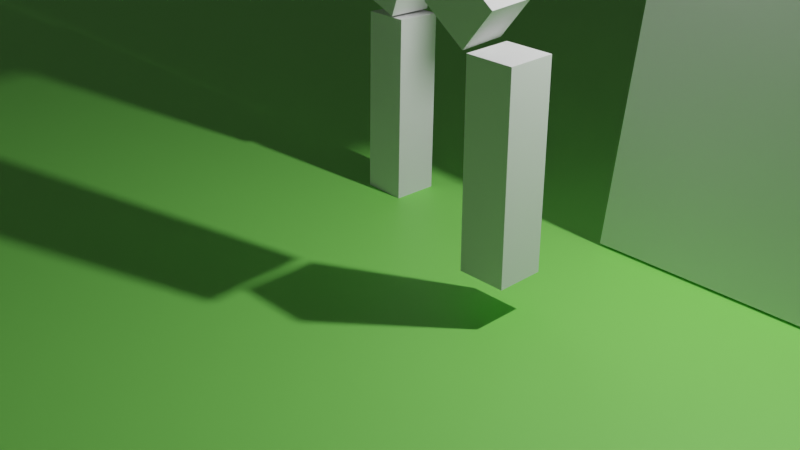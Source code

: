 # Source: wall.blend  (saved by Blender 2.91.10; exported with 4.5.12 LTS)
import bpy
from mathutils import Matrix  # noqa: F401  (used for matrix-valued properties, if any)

bpy.ops.wm.read_factory_settings(use_empty=True)
scene = bpy.context.scene
scene.name = 'Scene'

# ---- collections
col_collection = bpy.data.collections.new('Collection'); scene.collection.children.link(col_collection)
col_collection_2 = bpy.data.collections.new('Collection 2'); scene.collection.children.link(col_collection_2)

# ---- materials (node trees are filled in below, after node groups)
mat_material_001 = bpy.data.materials.new('Material.001')
mat_material_001.use_transparent_shadow = False

# ---- material node trees
mat_material_001.use_nodes = True; mat_material_001.node_tree.nodes.clear()
_N = mat_material_001.node_tree.nodes; _L = mat_material_001.node_tree.links
n0 = _N.new('ShaderNodeBsdfPrincipled'); n0.name = 'Principled BSDF'; n0.location = (10, 300)
n0.distribution = 'GGX'
n0.subsurface_method = 'BURLEY'
n0.inputs[0].default_value = (0.2448, 0.8, 0.1263, 1.0)
n0.inputs[3].default_value = 1.45
n0.inputs[27].default_value = (0.0, 0.0, 0.0, 1.0)
n0.inputs[28].default_value = 1.0
n1 = _N.new('ShaderNodeOutputMaterial'); n1.name = 'Material Output'; n1.location = (300, 300)
_L.new(n0.outputs[0], n1.inputs[0])
n1.is_active_output = True

# ---- world
world_world = bpy.data.worlds.new('World'); scene.world = world_world
world_world.use_nodes = True; world_world.node_tree.nodes.clear()
_N = world_world.node_tree.nodes; _L = world_world.node_tree.links
n0 = _N.new('ShaderNodeOutputWorld'); n0.name = 'World Output'; n0.location = (300, 300)
n1 = _N.new('ShaderNodeBackground'); n1.name = 'Background'; n1.location = (10, 300)
n1.inputs[0].default_value = (0.05088, 0.05088, 0.05088, 1.0)
_L.new(n1.outputs[0], n0.inputs[0])
n0.is_active_output = True
world_world.color = (0.05088, 0.05088, 0.05088)
world_world.use_sun_shadow = False
world_world.sun_shadow_jitter_overblur = 0.0

# ---- cameras
cam_camera = bpy.data.cameras.new('Camera')
cam_camera.clip_end = 100.0
cam_camera.ortho_scale = 7.314
cam_camera_001 = bpy.data.cameras.new('Camera.001')
cam_camera_001.clip_end = 100.0
cam_camera_001.ortho_scale = 7.314

# ---- lights
light_light = bpy.data.lights.new('Light', 'POINT')
light_light.transmission_factor = 0.0
light_light.energy = 1000.0
light_light.shadow_soft_size = 0.1
light_light.shadow_maximum_resolution = 0.006
light_light.use_absolute_resolution = True

# ---- meshes
me_cube_001 = bpy.data.meshes.new('Cube.001')
me_cube_001.from_pydata([(-1.686, -1.0, -1.0), (-1.0, -1.0, 1.0), (-1.686, 1.0, -1.0), (-1.0, 1.0, 1.0), (1.686, -1.0, -1.0), (1.0, -1.0, 1.0), (1.686, 1.0, -1.0), (1.0, 1.0, 1.0), (-1.0, 0.75, 1.0), (1.0, -0.75, 1.0), (-1.0, -0.25, 1.0), (1.0, 0.25, 1.0), (-1.0, 0.25, 1.0), (1.0, -0.25, 1.0), (-1.0, -0.75, 1.0), (1.0, 0.75, 1.0), (-1.0, 0.75, 1.31), (-1.0, 1.0, 1.31), (1.0, 1.0, 1.31), (1.0, -0.75, 1.31), (1.0, -1.0, 1.31), (-1.0, -1.0, 1.31), (-1.0, -0.25, 1.31), (1.0, 0.25, 1.31), (-1.0, 0.25, 1.31), (1.0, -0.25, 1.31), (-1.0, -0.75, 1.31), (1.0, 0.75, 1.31), (-1.343, 1.0, 0.0), (1.343, 1.0, 0.0), (-1.172, 1.0, 0.5), (1.172, 1.0, 0.5), (-1.515, 1.0, -0.5), (1.515, 1.0, -0.5), (-1.343, -1.0, 0.0), (1.343, -1.0, 0.0), (1.515, -1.0, -0.5), (-1.515, -1.0, -0.5), (-1.172, -1.0, 0.5), (1.172, -1.0, 0.5), (1.517, -1.0, -0.5069), (-1.0, 0.5, 1.0), (1.0, 0.5, 1.0), (1.0, -0.5, 1.0), (-1.0, -0.5, 1.0), (1.172, 0.0, 0.5), (1.343, 0.0, 0.0), (1.172, 0.5, 0.5), (1.343, 0.5, 0.0)], [], [(0, 37, 34, 38, 1, 14, 44, 10, 12, 41, 8, 3, 30, 28, 32, 2), (6, 33, 40, 4), (2, 6, 4, 0), (3, 8, 16, 17), (9, 14, 26, 19), (11, 23, 25, 13), (41, 12, 11, 42), (12, 10, 22, 24), (15, 7, 18, 27), (11, 12, 24, 23), (39, 5, 1, 38), (8, 15, 27, 16), (19, 26, 21, 20), (5, 9, 19, 20), (14, 1, 21, 26), (18, 17, 16, 27), (43, 44, 14, 9), (23, 24, 22, 25), (10, 13, 25, 22), (30, 3, 7, 31), (7, 3, 17, 18), (1, 5, 20, 21), (32, 28, 29, 33), (28, 30, 31, 29), (2, 32, 33, 6), (36, 35, 34, 37), (4, 40, 36, 37, 0), (35, 39, 38, 34), (39, 45, 47, 31, 7, 15, 42, 11, 13, 43, 9, 5), (48, 29, 31, 47), (40, 33, 29, 48, 46, 35, 36), (8, 41, 42, 15), (13, 10, 44, 43), (35, 46, 45, 39), (46, 48, 47, 45)])
_uv = me_cube_001.uv_layers.new(name='UVMap')
_uv.uv.foreach_set('vector', [0.375, 0.0, 0.4375, 0.0, 0.5, 0.0, 0.5625, 0.0, 0.625, 0.0, 0.625, 0.03125, 0.625, 0.0625, 0.625, 0.09375, 0.625, 0.1562, 0.625, 0.1875, 0.625, 0.2188, 0.625, 0.25, 0.5625, 0.25, 0.5, 0.25, 0.4375, 0.25, 0.375, 0.25, 0.375, 0.5, 0.4375, 0.5, 0.4366, 0.75, 0.375, 0.75, 0.125, 0.5, 0.375, 0.5, 0.375, 0.75, 0.125, 0.75, 0.625, 0.25, 0.625, 0.2188, 0.625, 0.2188, 0.625, 0.25, 0.625, 0.7188, 0.875, 0.7188, 0.875, 0.7188, 0.625, 0.7188, 0.625, 0.5938, 0.625, 0.5938, 0.625, 0.6562, 0.625, 0.6562, 0.875, 0.5625, 0.875, 0.5938, 0.625, 0.5938, 0.625, 0.5625, 0.625, 0.1562, 0.625, 0.09375, 0.625, 0.09375, 0.625, 0.1562, 0.625, 0.5312, 0.625, 0.5, 0.625, 0.5, 0.625, 0.5312, 0.625, 0.5938, 0.875, 0.5938, 0.875, 0.5938, 0.625, 0.5938, 0.5625, 0.75, 0.625, 0.75, 0.625, 1.0, 0.5625, 1.0, 0.875, 0.5312, 0.625, 0.5312, 0.625, 0.5312, 0.875, 0.5312, 0.625, 0.7188, 0.875, 0.7188, 0.875, 0.75, 0.625, 0.75, 0.625, 0.75, 0.625, 0.7188, 0.625, 0.7188, 0.625, 0.75, 0.625, 0.03125, 0.625, 0.0, 0.625, 0.0, 0.625, 0.03125, 0.625, 0.5, 0.875, 0.5, 0.875, 0.5312, 0.625, 0.5312, 0.625, 0.6875, 0.875, 0.6875, 0.875, 0.7188, 0.625, 0.7188, 0.625, 0.5938, 0.875, 0.5938, 0.875, 0.6562, 0.625, 0.6562, 0.875, 0.6562, 0.625, 0.6562, 0.625, 0.6562, 0.875, 0.6562, 0.5625, 0.25, 0.625, 0.25, 0.625, 0.5, 0.5625, 0.5, 0.625, 0.5, 0.625, 0.25, 0.625, 0.25, 0.625, 0.5, 0.625, 1.0, 0.625, 0.75, 0.625, 0.75, 0.625, 1.0, 0.4375, 0.25, 0.5, 0.25, 0.5, 0.5, 0.4375, 0.5, 0.5, 0.25, 0.5625, 0.25, 0.5625, 0.5, 0.5, 0.5, 0.375, 0.25, 0.4375, 0.25, 0.4375, 0.5, 0.375, 0.5, 0.4375, 0.75, 0.5, 0.75, 0.5, 1.0, 0.4375, 1.0, 0.375, 0.75, 0.4366, 0.75, 0.4375, 0.75, 0.4375, 1.0, 0.375, 1.0, 0.5, 0.75, 0.5625, 0.75, 0.5625, 1.0, 0.5, 1.0, 0.5625, 0.75, 0.5625, 0.625, 0.5625, 0.5625, 0.5625, 0.5, 0.625, 0.5, 0.625, 0.5312, 0.625, 0.5625, 0.625, 0.5938, 0.625, 0.6562, 0.625, 0.6875, 0.625, 0.7188, 0.625, 0.75, 0.5, 0.5625, 0.5, 0.5, 0.5625, 0.5, 0.5625, 0.5625, 0.4366, 0.75, 0.4375, 0.5, 0.5, 0.5, 0.5, 0.5625, 0.5, 0.625, 0.5, 0.75, 0.4375, 0.75, 0.875, 0.5312, 0.875, 0.5625, 0.625, 0.5625, 0.625, 0.5312, 0.625, 0.6562, 0.875, 0.6562, 0.875, 0.6875, 0.625, 0.6875, 0.5, 0.75, 0.5, 0.625, 0.5625, 0.625, 0.5625, 0.75, 0.5, 0.625, 0.5, 0.5625, 0.5625, 0.5625, 0.5625, 0.625])
me_cube_001.use_remesh_fix_poles = True
me_cube_001.use_remesh_preserve_attributes = False
me_cube_001.use_mirror_vertex_groups = False
me_cube_001.update()
me_cube_004 = bpy.data.meshes.new('Cube.004')
me_cube_004.from_pydata([(-0.5, -0.5, 0.5), (-0.5, 0.5, 0.5), (0.5, -0.5, 0.5), (0.5, 0.5, 0.5), (-0.5, 0.5, -0.6184), (-0.5, -0.5, -0.6184), (0.5, 0.5, -0.6184), (0.5, -0.5, -0.6184)], [], [(5, 0, 1, 4), (4, 1, 3, 6), (6, 3, 2, 7), (7, 2, 0, 5), (3, 1, 0, 2), (4, 6, 7, 5)])
_uv = me_cube_004.uv_layers.new(name='UVMap')
_uv.uv.foreach_set('vector', [0.375, 0.0, 0.625, 0.0, 0.625, 0.25, 0.375, 0.25, 0.375, 0.25, 0.625, 0.25, 0.625, 0.5, 0.375, 0.5, 0.375, 0.5, 0.625, 0.5, 0.625, 0.75, 0.375, 0.75, 0.375, 0.75, 0.625, 0.75, 0.625, 1.0, 0.375, 1.0, 0.625, 0.5, 0.875, 0.5, 0.875, 0.75, 0.625, 0.75, 0.125, 0.5, 0.375, 0.5, 0.375, 0.75, 0.125, 0.75])
me_cube_004.use_remesh_fix_poles = True
me_cube_004.use_remesh_preserve_attributes = False
me_cube_004.use_mirror_vertex_groups = False
me_cube_004.update()
me_cube_003 = bpy.data.meshes.new('Cube.003')
me_cube_003.from_pydata([(-0.2714, -0.5, 0.5), (-0.2714, 0.5, 0.5), (0.2714, -0.5, 0.5), (0.2714, 0.5, 0.5), (-0.2714, -0.5, -2.129), (0.2714, -0.5, -2.129), (-0.2714, 0.5, -2.129), (0.2714, 0.5, -2.129)], [], [(4, 0, 1, 6), (6, 1, 3, 7), (7, 3, 2, 5), (5, 2, 0, 4), (3, 1, 0, 2), (6, 7, 5, 4)])
_uv = me_cube_003.uv_layers.new(name='UVMap')
_uv.uv.foreach_set('vector', [0.375, 0.0, 0.625, 0.0, 0.625, 0.25, 0.375, 0.25, 0.375, 0.25, 0.625, 0.25, 0.625, 0.5, 0.375, 0.5, 0.375, 0.5, 0.625, 0.5, 0.625, 0.75, 0.375, 0.75, 0.375, 0.75, 0.625, 0.75, 0.625, 1.0, 0.375, 1.0, 0.625, 0.5, 0.875, 0.5, 0.875, 0.75, 0.625, 0.75, 0.125, 0.5, 0.375, 0.5, 0.375, 0.75, 0.125, 0.75])
me_cube_003.use_remesh_fix_poles = True
me_cube_003.use_remesh_preserve_attributes = False
me_cube_003.use_mirror_vertex_groups = False
me_cube_003.update()
me_cube_008 = bpy.data.meshes.new('Cube.008')
me_cube_008.from_pydata([(-0.5, -0.5, 0.5), (-0.5, 0.5, 0.5), (0.5, -0.5, 0.5), (0.5, 0.5, 0.5), (-0.5, 0.5, -0.6184), (-0.5, -0.5, -0.6184), (0.5, 0.5, -0.6184), (0.5, -0.5, -0.6184)], [], [(5, 0, 1, 4), (4, 1, 3, 6), (6, 3, 2, 7), (7, 2, 0, 5), (3, 1, 0, 2), (4, 6, 7, 5)])
_uv = me_cube_008.uv_layers.new(name='UVMap')
_uv.uv.foreach_set('vector', [0.375, 0.0, 0.625, 0.0, 0.625, 0.25, 0.375, 0.25, 0.375, 0.25, 0.625, 0.25, 0.625, 0.5, 0.375, 0.5, 0.375, 0.5, 0.625, 0.5, 0.625, 0.75, 0.375, 0.75, 0.375, 0.75, 0.625, 0.75, 0.625, 1.0, 0.375, 1.0, 0.625, 0.5, 0.875, 0.5, 0.875, 0.75, 0.625, 0.75, 0.125, 0.5, 0.375, 0.5, 0.375, 0.75, 0.125, 0.75])
me_cube_008.use_remesh_fix_poles = True
me_cube_008.use_remesh_preserve_attributes = False
me_cube_008.use_mirror_vertex_groups = False
me_cube_008.update()
me_cube_006 = bpy.data.meshes.new('Cube.006')
me_cube_006.from_pydata([(-0.5, -0.5, 0.5), (-0.5, 0.5, 0.5), (0.5, -0.5, 0.5), (0.5, 0.5, 0.5), (-0.5, 0.5, -0.6184), (-0.5, -0.5, -0.6184), (0.5, 0.5, -0.6184), (0.5, -0.5, -0.6184)], [], [(5, 0, 1, 4), (4, 1, 3, 6), (6, 3, 2, 7), (7, 2, 0, 5), (3, 1, 0, 2), (4, 6, 7, 5)])
_uv = me_cube_006.uv_layers.new(name='UVMap')
_uv.uv.foreach_set('vector', [0.375, 0.0, 0.625, 0.0, 0.625, 0.25, 0.375, 0.25, 0.375, 0.25, 0.625, 0.25, 0.625, 0.5, 0.375, 0.5, 0.375, 0.5, 0.625, 0.5, 0.625, 0.75, 0.375, 0.75, 0.375, 0.75, 0.625, 0.75, 0.625, 1.0, 0.375, 1.0, 0.625, 0.5, 0.875, 0.5, 0.875, 0.75, 0.625, 0.75, 0.125, 0.5, 0.375, 0.5, 0.375, 0.75, 0.125, 0.75])
me_cube_006.use_remesh_fix_poles = True
me_cube_006.use_remesh_preserve_attributes = False
me_cube_006.use_mirror_vertex_groups = False
me_cube_006.update()
me_cube_010 = bpy.data.meshes.new('Cube.010')
me_cube_010.from_pydata([(-0.5, -0.5, 0.5), (-0.5, 0.5, 0.5), (0.5, -0.5, 0.5), (0.5, 0.5, 0.5), (-0.5, 0.5, -0.6184), (-0.5, -0.5, -0.6184), (0.5, 0.5, -0.6184), (0.5, -0.5, -0.6184)], [], [(5, 0, 1, 4), (4, 1, 3, 6), (6, 3, 2, 7), (7, 2, 0, 5), (3, 1, 0, 2), (4, 6, 7, 5)])
_uv = me_cube_010.uv_layers.new(name='UVMap')
_uv.uv.foreach_set('vector', [0.375, 0.0, 0.625, 0.0, 0.625, 0.25, 0.375, 0.25, 0.375, 0.25, 0.625, 0.25, 0.625, 0.5, 0.375, 0.5, 0.375, 0.5, 0.625, 0.5, 0.625, 0.75, 0.375, 0.75, 0.375, 0.75, 0.625, 0.75, 0.625, 1.0, 0.375, 1.0, 0.625, 0.5, 0.875, 0.5, 0.875, 0.75, 0.625, 0.75, 0.125, 0.5, 0.375, 0.5, 0.375, 0.75, 0.125, 0.75])
me_cube_010.use_remesh_fix_poles = True
me_cube_010.use_remesh_preserve_attributes = False
me_cube_010.use_mirror_vertex_groups = False
me_cube_010.update()
me_cube_012 = bpy.data.meshes.new('Cube.012')
me_cube_012.from_pydata([(-0.5, -0.5, 0.5), (-0.5, 0.5, 0.5), (0.5, -0.5, 0.5), (0.5, 0.5, 0.5), (-0.5, 0.5, -0.6184), (-0.5, -0.5, -0.6184), (0.5, 0.5, -0.6184), (0.5, -0.5, -0.6184)], [], [(5, 0, 1, 4), (4, 1, 3, 6), (6, 3, 2, 7), (7, 2, 0, 5), (3, 1, 0, 2), (4, 6, 7, 5)])
_uv = me_cube_012.uv_layers.new(name='UVMap')
_uv.uv.foreach_set('vector', [0.375, 0.0, 0.625, 0.0, 0.625, 0.25, 0.375, 0.25, 0.375, 0.25, 0.625, 0.25, 0.625, 0.5, 0.375, 0.5, 0.375, 0.5, 0.625, 0.5, 0.625, 0.75, 0.375, 0.75, 0.375, 0.75, 0.625, 0.75, 0.625, 1.0, 0.375, 1.0, 0.625, 0.5, 0.875, 0.5, 0.875, 0.75, 0.625, 0.75, 0.125, 0.5, 0.375, 0.5, 0.375, 0.75, 0.125, 0.75])
me_cube_012.use_remesh_fix_poles = True
me_cube_012.use_remesh_preserve_attributes = False
me_cube_012.use_mirror_vertex_groups = False
me_cube_012.update()
me_cube_002 = bpy.data.meshes.new('Cube.002')
me_cube_002.from_pydata([(-0.5, -0.5, -0.5), (-0.5, -0.5, 0.5), (-0.5, 0.5, -0.5), (-0.5, 0.5, 0.5), (0.5, -0.5, -0.5), (0.5, -0.5, 0.5), (0.5, 0.5, -0.5), (0.5, 0.5, 0.5)], [], [(0, 1, 3, 2), (2, 3, 7, 6), (6, 7, 5, 4), (4, 5, 1, 0), (2, 6, 4, 0), (7, 3, 1, 5)])
_uv = me_cube_002.uv_layers.new(name='UVMap')
_uv.uv.foreach_set('vector', [0.375, 0.0, 0.625, 0.0, 0.625, 0.25, 0.375, 0.25, 0.375, 0.25, 0.625, 0.25, 0.625, 0.5, 0.375, 0.5, 0.375, 0.5, 0.625, 0.5, 0.625, 0.75, 0.375, 0.75, 0.375, 0.75, 0.625, 0.75, 0.625, 1.0, 0.375, 1.0, 0.125, 0.5, 0.375, 0.5, 0.375, 0.75, 0.125, 0.75, 0.625, 0.5, 0.875, 0.5, 0.875, 0.75, 0.625, 0.75])
me_cube_002.use_remesh_fix_poles = True
me_cube_002.use_remesh_preserve_attributes = False
me_cube_002.use_mirror_vertex_groups = False
me_cube_002.update()
me_plane_001 = bpy.data.meshes.new('Plane.001')
me_plane_001.from_pydata([(-1.0, -1.0, 0.0), (1.0, -1.0, 0.0), (-1.0, 1.0, 0.0), (1.0, 1.0, 0.0)], [], [(0, 1, 3, 2)])
_uv = me_plane_001.uv_layers.new(name='UVMap')
_uv.uv.foreach_set('vector', [0.0, 0.0, 1.0, 0.0, 1.0, 1.0, 0.0, 1.0])
me_plane_001.materials.append(mat_material_001)
me_plane_001.use_remesh_fix_poles = True
me_plane_001.use_remesh_preserve_attributes = False
me_plane_001.use_mirror_vertex_groups = False
me_plane_001.update()
me_cube_007 = bpy.data.meshes.new('Cube.007')
me_cube_007.from_pydata([(-0.5, -0.5, 0.5), (-0.5, 0.5, 0.5), (0.5, -0.5, 0.5), (0.5, 0.5, 0.5), (-0.5, 0.5, -0.6184), (-0.5, -0.5, -0.6184), (0.5, 0.5, -0.6184), (0.5, -0.5, -0.6184)], [], [(5, 0, 1, 4), (4, 1, 3, 6), (6, 3, 2, 7), (7, 2, 0, 5), (3, 1, 0, 2), (4, 6, 7, 5)])
_uv = me_cube_007.uv_layers.new(name='UVMap')
_uv.uv.foreach_set('vector', [0.375, 0.0, 0.625, 0.0, 0.625, 0.25, 0.375, 0.25, 0.375, 0.25, 0.625, 0.25, 0.625, 0.5, 0.375, 0.5, 0.375, 0.5, 0.625, 0.5, 0.625, 0.75, 0.375, 0.75, 0.375, 0.75, 0.625, 0.75, 0.625, 1.0, 0.375, 1.0, 0.625, 0.5, 0.875, 0.5, 0.875, 0.75, 0.625, 0.75, 0.125, 0.5, 0.375, 0.5, 0.375, 0.75, 0.125, 0.75])
me_cube_007.use_remesh_fix_poles = True
me_cube_007.use_remesh_preserve_attributes = False
me_cube_007.use_mirror_vertex_groups = False
me_cube_007.update()
me_cube_009 = bpy.data.meshes.new('Cube.009')
me_cube_009.from_pydata([(-0.5, 0.5, 0.1281), (0.5, 0.5, 0.1281), (-0.5, -0.5, 0.1281), (0.5, -0.5, 0.1281), (-0.5, 0.5, -0.6184), (-0.5, -0.5, -0.6184), (0.5, 0.5, -0.6184), (0.5, -0.5, -0.6184)], [], [(5, 2, 0, 4), (4, 0, 1, 6), (6, 1, 3, 7), (7, 3, 2, 5), (1, 0, 2, 3), (4, 6, 7, 5)])
_uv = me_cube_009.uv_layers.new(name='UVMap')
_uv.uv.foreach_set('vector', [0.375, 0.0, 0.625, 0.0, 0.625, 0.25, 0.375, 0.25, 0.375, 0.25, 0.625, 0.25, 0.625, 0.5, 0.375, 0.5, 0.375, 0.5, 0.625, 0.5, 0.625, 0.75, 0.375, 0.75, 0.375, 0.75, 0.625, 0.75, 0.625, 1.0, 0.375, 1.0, 0.625, 0.5, 0.875, 0.5, 0.875, 0.75, 0.625, 0.75, 0.125, 0.5, 0.375, 0.5, 0.375, 0.75, 0.125, 0.75])
me_cube_009.use_remesh_fix_poles = True
me_cube_009.use_remesh_preserve_attributes = False
me_cube_009.use_mirror_vertex_groups = False
me_cube_009.update()
me_cube_011 = bpy.data.meshes.new('Cube.011')
me_cube_011.from_pydata([(-0.5, 0.5, 0.1281), (0.5, 0.5, 0.1281), (-0.5, -0.5, 0.1281), (0.5, -0.5, 0.1281), (-0.5, 0.5, -0.6184), (-0.5, -0.5, -0.6184), (0.5, 0.5, -0.6184), (0.5, -0.5, -0.6184)], [], [(5, 2, 0, 4), (4, 0, 1, 6), (6, 1, 3, 7), (7, 3, 2, 5), (1, 0, 2, 3), (4, 6, 7, 5)])
_uv = me_cube_011.uv_layers.new(name='UVMap')
_uv.uv.foreach_set('vector', [0.375, 0.0, 0.625, 0.0, 0.625, 0.25, 0.375, 0.25, 0.375, 0.25, 0.625, 0.25, 0.625, 0.5, 0.375, 0.5, 0.375, 0.5, 0.625, 0.5, 0.625, 0.75, 0.375, 0.75, 0.375, 0.75, 0.625, 0.75, 0.625, 1.0, 0.375, 1.0, 0.625, 0.5, 0.875, 0.5, 0.875, 0.75, 0.625, 0.75, 0.125, 0.5, 0.375, 0.5, 0.375, 0.75, 0.125, 0.75])
me_cube_011.use_remesh_fix_poles = True
me_cube_011.use_remesh_preserve_attributes = False
me_cube_011.use_mirror_vertex_groups = False
me_cube_011.update()

# ---- objects
ob_light = bpy.data.objects.new('Light', light_light)
ob_camera = bpy.data.objects.new('Camera', cam_camera)
ob_cube = bpy.data.objects.new('Cube', me_cube_001)
ob_top = bpy.data.objects.new(' Top', me_cube_004)
ob_body = bpy.data.objects.new('Body', me_cube_003)
ob_bottom = bpy.data.objects.new('Bottom', me_cube_008)
ob_bottom_001 = bpy.data.objects.new('Bottom.001', me_cube_006)
ob_bottom_002 = bpy.data.objects.new('Bottom.002', me_cube_010)
ob_bottom_003 = bpy.data.objects.new('Bottom.003', me_cube_012)
ob_camera_001 = bpy.data.objects.new('Camera.001', cam_camera_001)
ob_head = bpy.data.objects.new('Head', me_cube_002)
ob_plane = bpy.data.objects.new('Plane', me_plane_001)
ob_top_1 = bpy.data.objects.new('Top', me_cube_007)
ob_top_001 = bpy.data.objects.new('Top.001', me_cube_009)
ob_top_002 = bpy.data.objects.new('Top.002', me_cube_011)

# ---- transforms, parenting, visibility, modifiers, constraints
ob_light.location = (4.076, 1.005, 5.904)
ob_light.rotation_euler = (0.6503, 0.05522, 1.866)
ob_light.lock_rotations_4d = False
ob_light.empty_display_type = 'ARROWS'
ob_light.color = (0.0, 0.0, 0.0, 0.0)
ob_light.lineart.crease_threshold = 0.0
ob_camera.location = (7.359, -6.926, 4.958)
ob_camera.rotation_euler = (1.109, 0.0, 0.8149)
ob_camera.lock_rotations_4d = False
ob_camera.empty_display_type = 'ARROWS'
ob_camera.color = (0.0, 0.0, 0.0, 0.0)
ob_camera.display_type = 'WIRE'
ob_camera.lineart.crease_threshold = 0.0
ob_cube.location = (2.937, 3.494, 2.404)
ob_cube.scale = (-0.7285, 2.421, 2.421)
ob_cube.lineart.crease_threshold = 0.0
_m = ob_cube.modifiers.new('Array', 'ARRAY')
_m.count = 1
_m.relative_offset_displace = (0.0, 1.0, 0.0)
ob_top.location = (0.8714, -0.6189, 3.157)
ob_top.rotation_euler = (0.0284, -0.9043, 0.02674)
ob_top.scale = (0.4723, 0.4723, 1.736)
ob_top.lineart.crease_threshold = 0.0
ob_body.location = (0.0, 0.0, 5.991)
ob_body.scale = (1.0, 1.813, 1.0)
ob_body.lineart.crease_threshold = 0.0
ob_bottom.location = (-0.6751, 0.6775, 0.9892)
ob_bottom.rotation_euler = (-0.03911, -0.0215, -0.03406)
ob_bottom.scale = (0.4723, 0.4723, 1.736)
ob_bottom.lineart.crease_threshold = 0.0
ob_bottom_001.location = (1.851, -0.5601, 1.419)
ob_bottom_001.scale = (0.4723, 0.4723, 1.736)
ob_bottom_001.lineart.crease_threshold = 0.0
ob_bottom_002.location = (1.864, 1.198, 5.149)
ob_bottom_002.rotation_euler = (-0.03385, -0.6853, -0.01445)
ob_bottom_002.scale = (0.4723, 0.4723, 1.736)
ob_bottom_002.lineart.crease_threshold = 0.0
ob_bottom_003.location = (2.286, -1.248, 5.453)
ob_bottom_003.rotation_euler = (-0.2311, -1.631, 0.1884)
ob_bottom_003.scale = (0.4723, 0.4723, 1.736)
ob_bottom_003.lineart.crease_threshold = 0.0
ob_camera_001.location = (7.359, -6.926, 12.05)
ob_camera_001.rotation_euler = (1.109, 0.0, 0.8149)
ob_camera_001.lock_rotations_4d = False
ob_camera_001.empty_display_type = 'ARROWS'
ob_camera_001.color = (0.0, 0.0, 0.0, 0.0)
ob_camera_001.display_type = 'WIRE'
ob_camera_001.lineart.crease_threshold = 0.0
ob_head.location = (0.0, 0.0, 7.343)
ob_head.scale = (1.483, 1.483, 1.483)
ob_head.lineart.crease_threshold = 0.0
ob_plane.location = (0.0, 0.0, -0.04429)
ob_plane.scale = (-840.8, -840.8, -840.8)
ob_plane.lineart.crease_threshold = 0.0
ob_top_1.location = (-0.4128, 0.6837, 2.982)
ob_top_1.rotation_euler = (-0.01829, 0.3449, -0.03252)
ob_top_1.scale = (0.4723, 0.4723, 1.736)
ob_top_1.lineart.crease_threshold = 0.0
ob_top_001.location = (0.9784, 1.238, 5.867)
ob_top_001.rotation_euler = (0.0, 1.92, 2.343e-07)
ob_top_001.scale = (0.4723, 0.4723, 1.736)
ob_top_001.lineart.crease_threshold = 0.0
ob_top_002.location = (0.9784, -1.208, 5.672)
ob_top_002.rotation_euler = (-1.209e-07, 2.25, 1.276e-07)
ob_top_002.scale = (0.4723, 0.4723, 1.736)
ob_top_002.lineart.crease_threshold = 0.0

# ---- collection membership
col_collection.objects.link(ob_light)
col_collection.objects.link(ob_camera)
col_collection.objects.link(ob_cube)
col_collection_2.objects.link(ob_top)
col_collection_2.objects.link(ob_body)
col_collection_2.objects.link(ob_bottom)
col_collection_2.objects.link(ob_bottom_001)
col_collection_2.objects.link(ob_bottom_002)
col_collection_2.objects.link(ob_bottom_003)
col_collection_2.objects.link(ob_camera_001)
col_collection_2.objects.link(ob_head)
col_collection_2.objects.link(ob_plane)
col_collection_2.objects.link(ob_top_1)
col_collection_2.objects.link(ob_top_001)
col_collection_2.objects.link(ob_top_002)

# ---- scene / render settings (as saved in the file)
scene.camera = ob_camera
scene.frame_start = 1; scene.frame_end = 250; scene.frame_set(184)
scene.render.engine = 'BLENDER_EEVEE_NEXT'
scene.cycles.use_denoising = False
scene.cycles.samples = 128
scene.cycles.sampling_pattern = 'TABULATED_SOBOL'
scene.cycles.use_adaptive_sampling = False
scene.cycles.use_light_tree = False
scene.view_settings.view_transform = 'Filmic'
bpy.context.view_layer.update()
